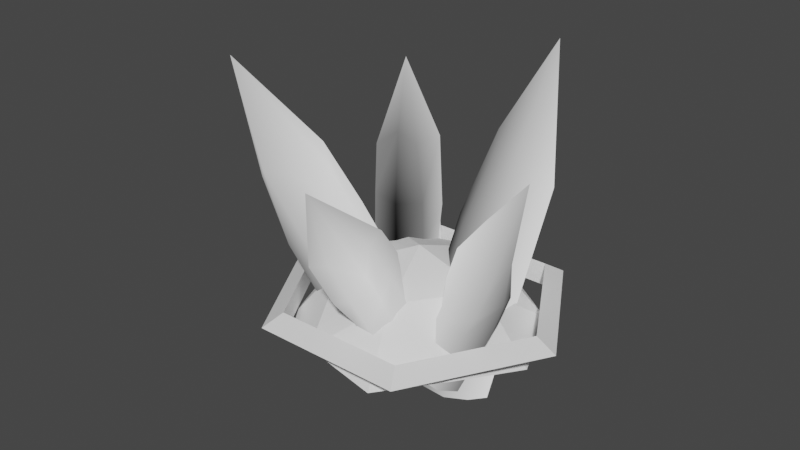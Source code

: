 # Source: resource_shards.blend  (saved by Blender 2.80.75; exported with 4.5.12 LTS)
import bpy
from mathutils import Matrix  # noqa: F401  (used for matrix-valued properties, if any)

bpy.ops.wm.read_factory_settings(use_empty=True)
scene = bpy.context.scene
scene.name = 'Scene'

# ---- collections
col_collection = bpy.data.collections.new('Collection'); scene.collection.children.link(col_collection)

# ---- materials (node trees are filled in below, after node groups)
mat_minerals = bpy.data.materials.new('Minerals')
mat_minerals.use_transparent_shadow = False

# ---- material node trees
mat_minerals.use_nodes = True; mat_minerals.node_tree.nodes.clear()
_N = mat_minerals.node_tree.nodes; _L = mat_minerals.node_tree.links
n0 = _N.new('ShaderNodeTexNoise'); n0.name = 'Noise Texture'; n0.location = (-308, 274)
n1 = _N.new('ShaderNodeBsdfTranslucent'); n1.name = 'Translucent BSDF'; n1.location = (65, 298)
n2 = _N.new('ShaderNodeMixShader'); n2.name = 'Mix Shader'; n2.location = (99, 163)
n2.inputs[0].default_value = 1.0
n3 = _N.new('ShaderNodeOutputMaterial'); n3.name = 'Material Output'; n3.location = (375, 294)
n4 = _N.new('ShaderNodeTexGradient'); n4.name = 'Gradient Texture'; n4.location = (-135, 82)
_L.new(n4.outputs[0], n2.inputs[2])
_L.new(n0.outputs[1], n2.inputs[1])
_L.new(n2.outputs[0], n3.inputs[0])
n3.is_active_output = True

# ---- world
world_world = bpy.data.worlds.new('World'); scene.world = world_world
world_world.use_nodes = True; world_world.node_tree.nodes.clear()
_N = world_world.node_tree.nodes; _L = world_world.node_tree.links
n0 = _N.new('ShaderNodeOutputWorld'); n0.name = 'World Output'; n0.location = (300, 300)
n1 = _N.new('ShaderNodeBackground'); n1.name = 'Background'; n1.location = (10, 300)
n1.inputs[0].default_value = (0.05088, 0.05088, 0.05088, 1.0)
_L.new(n1.outputs[0], n0.inputs[0])
n0.is_active_output = True
world_world.color = (0.05088, 0.05088, 0.05088)
world_world.use_sun_shadow = False
world_world.sun_shadow_jitter_overblur = 0.0

# ---- meshes
me_torus_001 = bpy.data.meshes.new('Torus.001')
me_torus_001.from_pydata([(2.2, 0.0, 0.0), (1.9, 0.0, 0.1732), (1.9, 0.0, -0.1732), (1.1, 1.905, 0.0), (0.95, 1.645, 0.1732), (0.95, 1.645, -0.1732), (-1.1, 1.905, 0.0), (-0.95, 1.645, 0.1732), (-0.95, 1.645, -0.1732), (-2.2, 1.923e-07, 0.0), (-1.9, 1.661e-07, 0.1732), (-1.9, 1.661e-07, -0.1732), (-1.1, -1.905, 0.0), (-0.95, -1.645, 0.1732), (-0.95, -1.645, -0.1732), (1.1, -1.905, 0.0), (0.95, -1.645, 0.1732), (0.95, -1.645, -0.1732)], [], [(0, 3, 4, 1), (1, 4, 5, 2), (2, 5, 3, 0), (3, 6, 7, 4), (4, 7, 8, 5), (5, 8, 6, 3), (6, 9, 10, 7), (7, 10, 11, 8), (8, 11, 9, 6), (9, 12, 13, 10), (10, 13, 14, 11), (11, 14, 12, 9), (12, 15, 16, 13), (13, 16, 17, 14), (14, 17, 15, 12), (15, 0, 1, 16), (16, 1, 2, 17), (17, 2, 0, 15)])
_uv = me_torus_001.uv_layers.new(name='UVMap')
_uv.uv.foreach_set('vector', [0.5, 0.6667, 0.6667, 0.6667, 0.6667, 1.0, 0.5, 1.0, 0.5, 0.0, 0.6667, 0.0, 0.6667, 0.3333, 0.5, 0.3333, 0.5, 0.3333, 0.6667, 0.3333, 0.6667, 0.6667, 0.5, 0.6667, 0.6667, 0.6667, 0.8333, 0.6667, 0.8333, 1.0, 0.6667, 1.0, 0.6667, 0.0, 0.8333, 0.0, 0.8333, 0.3333, 0.6667, 0.3333, 0.6667, 0.3333, 0.8333, 0.3333, 0.8333, 0.6667, 0.6667, 0.6667, 0.8333, 0.6667, 1.0, 0.6667, 1.0, 1.0, 0.8333, 1.0, 0.8333, 0.0, 1.0, 0.0, 1.0, 0.3333, 0.8333, 0.3333, 0.8333, 0.3333, 1.0, 0.3333, 1.0, 0.6667, 0.8333, 0.6667, -1.11e-16, 0.6667, 0.1667, 0.6667, 0.1667, 1.0, -1.11e-16, 1.0, -1.11e-16, 0.0, 0.1667, 0.0, 0.1667, 0.3333, -1.11e-16, 0.3333, -1.11e-16, 0.3333, 0.1667, 0.3333, 0.1667, 0.6667, -1.11e-16, 0.6667, 0.1667, 0.6667, 0.3333, 0.6667, 0.3333, 1.0, 0.1667, 1.0, 0.1667, 0.0, 0.3333, 0.0, 0.3333, 0.3333, 0.1667, 0.3333, 0.1667, 0.3333, 0.3333, 0.3333, 0.3333, 0.6667, 0.1667, 0.6667, 0.3333, 0.6667, 0.5, 0.6667, 0.5, 1.0, 0.3333, 1.0, 0.3333, 0.0, 0.5, 0.0, 0.5, 0.3333, 0.3333, 0.3333, 0.3333, 0.3333, 0.5, 0.3333, 0.5, 0.6667, 0.3333, 0.6667])
me_torus_001.use_remesh_preserve_volume = False
me_torus_001.use_remesh_preserve_attributes = False
me_torus_001.use_mirror_vertex_groups = False
me_torus_001.update()
me_cube_002 = bpy.data.meshes.new('Cube.002')
me_cube_002.from_pydata([(-0.4029, -0.3777, -1.229), (-0.436, -0.418, 0.4057), (-0.3947, 0.3801, -1.229), (-0.4587, 0.4604, 0.4057), (0.295, -0.2999, -1.229), (0.4061, -0.4043, 0.4057), (0.3865, 0.3628, -1.229), (0.3991, 0.3819, 0.4057), (-0.3243, -0.2965, 2.124), (-0.3859, 0.4185, 2.197), (0.3473, 0.3476, 2.111), (0.3355, -0.32, 1.86), (0.0, 0.5, -1.229), (0.0, 0.5, 0.4057), (0.0, -0.5, -1.229), (0.0, -0.5, 0.4057), (0.0, 0.5, 1.86), (3.725e-09, -0.5943, 2.297), (-0.5, 0.0, -1.229), (-0.6077, 0.0, 0.4057), (0.5, 0.0, -1.229), (0.5, 0.0, 0.4057), (-0.4165, 0.0, 2.368), (0.5, 0.0, 1.86), (0.0, 0.0, 3.703), (0.0, 0.0, -1.229), (-0.4242, 0.447, 1.359), (0.3908, 0.3802, 1.133), (0.3944, -0.4046, 1.332), (-0.4345, -0.4186, 1.133), (0.0, -0.605, 1.133), (0.0, 0.5, 1.133), (-0.5896, 0.0, 1.133), (0.5, 0.0, 1.133)], [], [(18, 19, 3, 2), (12, 13, 7, 6), (20, 21, 5, 4), (14, 15, 1, 0), (25, 20, 4, 14), (31, 26, 9, 16), (24, 22, 8), (33, 27, 10, 23), (32, 29, 8, 22), (30, 28, 11, 17), (29, 30, 17, 8), (24, 17, 11), (27, 31, 16, 10), (18, 25, 14, 0), (4, 5, 15, 14), (2, 3, 13, 12), (2, 12, 25, 18), (10, 16, 24), (26, 32, 22, 9), (28, 33, 23, 11), (9, 22, 24), (12, 6, 20, 25), (6, 7, 21, 20), (0, 1, 19, 18), (16, 9, 24), (17, 24, 8), (23, 24, 11), (23, 10, 24), (5, 21, 33, 28), (3, 19, 32, 26), (7, 13, 31, 27), (1, 15, 30, 29), (15, 5, 28, 30), (19, 1, 29, 32), (21, 7, 27, 33), (13, 3, 26, 31)])
_uv = me_cube_002.uv_layers.new(name='UVMap')
_uv.uv.foreach_set('vector', [0.375, 0.125, 0.625, 0.125, 0.625, 0.25, 0.375, 0.25, 0.375, 0.375, 0.625, 0.375, 0.625, 0.5, 0.375, 0.5, 0.375, 0.625, 0.625, 0.625, 0.625, 0.75, 0.375, 0.75, 0.375, 0.875, 0.625, 0.875, 0.625, 1.0, 0.375, 1.0, 0.25, 0.625, 0.375, 0.625, 0.375, 0.75, 0.25, 0.75, 0.625, 0.375, 0.625, 0.25, 0.625, 0.25, 0.625, 0.375, 0.75, 0.625, 0.875, 0.625, 0.875, 0.75, 0.625, 0.625, 0.625, 0.5, 0.625, 0.5, 0.625, 0.625, 0.625, 0.125, 0.625, 0.0, 0.625, 0.0, 0.625, 0.125, 0.625, 0.875, 0.625, 0.75, 0.625, 0.75, 0.625, 0.875, 0.625, 1.0, 0.625, 0.875, 0.625, 0.875, 0.625, 1.0, 0.75, 0.625, 0.75, 0.75, 0.625, 0.75, 0.625, 0.5, 0.625, 0.375, 0.625, 0.375, 0.625, 0.5, 0.125, 0.625, 0.25, 0.625, 0.25, 0.75, 0.125, 0.75, 0.375, 0.75, 0.625, 0.75, 0.625, 0.875, 0.375, 0.875, 0.375, 0.25, 0.625, 0.25, 0.625, 0.375, 0.375, 0.375, 0.125, 0.5, 0.25, 0.5, 0.25, 0.625, 0.125, 0.625, 0.625, 0.5, 0.75, 0.5, 0.75, 0.625, 0.625, 0.25, 0.625, 0.125, 0.625, 0.125, 0.625, 0.25, 0.625, 0.75, 0.625, 0.625, 0.625, 0.625, 0.625, 0.75, 0.875, 0.5, 0.875, 0.625, 0.75, 0.625, 0.25, 0.5, 0.375, 0.5, 0.375, 0.625, 0.25, 0.625, 0.375, 0.5, 0.625, 0.5, 0.625, 0.625, 0.375, 0.625, 0.375, 0.0, 0.625, 0.0, 0.625, 0.125, 0.375, 0.125, 0.75, 0.5, 0.875, 0.5, 0.75, 0.625, 0.75, 0.75, 0.75, 0.625, 0.875, 0.75, 0.625, 0.625, 0.75, 0.625, 0.625, 0.75, 0.625, 0.625, 0.625, 0.5, 0.75, 0.625, 0.625, 0.75, 0.625, 0.625, 0.625, 0.625, 0.625, 0.75, 0.625, 0.25, 0.625, 0.125, 0.625, 0.125, 0.625, 0.25, 0.625, 0.5, 0.625, 0.375, 0.625, 0.375, 0.625, 0.5, 0.625, 1.0, 0.625, 0.875, 0.625, 0.875, 0.625, 1.0, 0.625, 0.875, 0.625, 0.75, 0.625, 0.75, 0.625, 0.875, 0.625, 0.125, 0.625, 0.0, 0.625, 0.0, 0.625, 0.125, 0.625, 0.625, 0.625, 0.5, 0.625, 0.5, 0.625, 0.625, 0.625, 0.375, 0.625, 0.25, 0.625, 0.25, 0.625, 0.375])
me_cube_002.materials.append(mat_minerals)
me_cube_002.use_remesh_preserve_volume = False
me_cube_002.use_remesh_preserve_attributes = False
me_cube_002.use_mirror_vertex_groups = False
me_cube_002.update()
me_cube_003 = bpy.data.meshes.new('Cube.003')
me_cube_003.from_pydata([(-0.2704, -0.2818, -0.6221), (-0.2928, -0.3122, 0.4842), (-0.2649, 0.2899, -0.6221), (-0.3082, 0.3505, 0.4842), (0.202, -0.2231, -0.6221), (0.2772, -0.3019, 0.4842), (0.264, 0.2769, -0.6221), (0.2725, 0.2913, 0.4842), (-0.1289, -0.1814, 1.648), (-0.1627, 0.2493, 1.697), (0.2374, 0.2654, 1.638), (0.2294, -0.2752, 1.792), (0.002309, 0.3804, -0.6221), (0.002309, 0.3804, 0.4842), (0.002309, -0.3741, -0.6221), (0.002309, -0.3741, 0.4842), (0.002309, 0.5473, 1.469), (0.002309, -0.4452, 1.764), (-0.3362, 0.003143, -0.6221), (-0.4091, 0.003143, 0.4842), (0.3408, 0.003143, -0.6221), (0.3408, 0.003143, 0.4842), (-0.2283, 0.003143, 1.487), (0.4601, 0.003143, 1.469), (0.002309, 0.003143, 2.716), (0.002309, 0.003143, -0.6221), (-0.2849, 0.3404, 1.13), (0.2669, 0.29, 0.9764), (0.2693, -0.3021, 1.111), (-0.2918, -0.3126, 0.9764), (0.002309, -0.4533, 0.9764), (0.002309, 0.5793, 0.9764), (-0.3968, 0.003143, 0.9764), (0.4346, 0.003143, 0.9764)], [], [(18, 19, 3, 2), (12, 13, 7, 6), (20, 21, 5, 4), (14, 15, 1, 0), (25, 20, 4, 14), (31, 26, 9, 16), (24, 22, 8), (33, 27, 10, 23), (32, 29, 8, 22), (30, 28, 11, 17), (29, 30, 17, 8), (24, 17, 11), (27, 31, 16, 10), (18, 25, 14, 0), (4, 5, 15, 14), (2, 3, 13, 12), (2, 12, 25, 18), (10, 16, 24), (26, 32, 22, 9), (28, 33, 23, 11), (9, 22, 24), (12, 6, 20, 25), (6, 7, 21, 20), (0, 1, 19, 18), (16, 9, 24), (17, 24, 8), (23, 24, 11), (23, 10, 24), (5, 21, 33, 28), (3, 19, 32, 26), (7, 13, 31, 27), (1, 15, 30, 29), (15, 5, 28, 30), (19, 1, 29, 32), (21, 7, 27, 33), (13, 3, 26, 31)])
_uv = me_cube_003.uv_layers.new(name='UVMap')
_uv.uv.foreach_set('vector', [0.375, 0.125, 0.625, 0.125, 0.625, 0.25, 0.375, 0.25, 0.375, 0.375, 0.625, 0.375, 0.625, 0.5, 0.375, 0.5, 0.375, 0.625, 0.625, 0.625, 0.625, 0.75, 0.375, 0.75, 0.375, 0.875, 0.625, 0.875, 0.625, 1.0, 0.375, 1.0, 0.25, 0.625, 0.375, 0.625, 0.375, 0.75, 0.25, 0.75, 0.625, 0.375, 0.625, 0.25, 0.625, 0.25, 0.625, 0.375, 0.75, 0.625, 0.875, 0.625, 0.875, 0.75, 0.625, 0.625, 0.625, 0.5, 0.625, 0.5, 0.625, 0.625, 0.625, 0.125, 0.625, 0.0, 0.625, 0.0, 0.625, 0.125, 0.625, 0.875, 0.625, 0.75, 0.625, 0.75, 0.625, 0.875, 0.625, 1.0, 0.625, 0.875, 0.625, 0.875, 0.625, 1.0, 0.75, 0.625, 0.75, 0.75, 0.625, 0.75, 0.625, 0.5, 0.625, 0.375, 0.625, 0.375, 0.625, 0.5, 0.125, 0.625, 0.25, 0.625, 0.25, 0.75, 0.125, 0.75, 0.375, 0.75, 0.625, 0.75, 0.625, 0.875, 0.375, 0.875, 0.375, 0.25, 0.625, 0.25, 0.625, 0.375, 0.375, 0.375, 0.125, 0.5, 0.25, 0.5, 0.25, 0.625, 0.125, 0.625, 0.625, 0.5, 0.75, 0.5, 0.75, 0.625, 0.625, 0.25, 0.625, 0.125, 0.625, 0.125, 0.625, 0.25, 0.625, 0.75, 0.625, 0.625, 0.625, 0.625, 0.625, 0.75, 0.875, 0.5, 0.875, 0.625, 0.75, 0.625, 0.25, 0.5, 0.375, 0.5, 0.375, 0.625, 0.25, 0.625, 0.375, 0.5, 0.625, 0.5, 0.625, 0.625, 0.375, 0.625, 0.375, 0.0, 0.625, 0.0, 0.625, 0.125, 0.375, 0.125, 0.75, 0.5, 0.875, 0.5, 0.75, 0.625, 0.75, 0.75, 0.75, 0.625, 0.875, 0.75, 0.625, 0.625, 0.75, 0.625, 0.625, 0.75, 0.625, 0.625, 0.625, 0.5, 0.75, 0.625, 0.625, 0.75, 0.625, 0.625, 0.625, 0.625, 0.625, 0.75, 0.625, 0.25, 0.625, 0.125, 0.625, 0.125, 0.625, 0.25, 0.625, 0.5, 0.625, 0.375, 0.625, 0.375, 0.625, 0.5, 0.625, 1.0, 0.625, 0.875, 0.625, 0.875, 0.625, 1.0, 0.625, 0.875, 0.625, 0.75, 0.625, 0.75, 0.625, 0.875, 0.625, 0.125, 0.625, 0.0, 0.625, 0.0, 0.625, 0.125, 0.625, 0.625, 0.625, 0.5, 0.625, 0.5, 0.625, 0.625, 0.625, 0.375, 0.625, 0.25, 0.625, 0.25, 0.625, 0.375])
me_cube_003.materials.append(mat_minerals)
me_cube_003.use_remesh_preserve_volume = False
me_cube_003.use_remesh_preserve_attributes = False
me_cube_003.use_mirror_vertex_groups = False
me_cube_003.update()
me_cube_005 = bpy.data.meshes.new('Cube.005')
me_cube_005.from_pydata([(-0.4029, -0.3777, -1.229), (-0.436, -0.418, 0.4057), (-0.3947, 0.3801, -1.229), (-0.4587, 0.4604, 0.4057), (0.295, -0.2999, -1.229), (0.4061, -0.4043, 0.4057), (0.3865, 0.3628, -1.229), (0.3991, 0.3819, 0.4057), (-0.3243, -0.2965, 2.124), (-0.3859, 0.4185, 2.197), (0.3473, 0.3476, 2.111), (0.3355, -0.32, 1.86), (0.0, 0.5, -1.229), (0.0, 0.5, 0.4057), (0.0, -0.5, -1.229), (0.0, -0.5, 0.4057), (0.0, 0.5, 1.86), (3.725e-09, -0.5943, 2.297), (-0.5, 0.0, -1.229), (-0.6077, 0.0, 0.4057), (0.5, 0.0, -1.229), (0.5, 0.0, 0.4057), (-0.4165, 0.0, 2.368), (0.5, 0.0, 1.86), (0.0, 0.0, 3.703), (0.0, 0.0, -1.229), (-0.4242, 0.447, 1.359), (0.3908, 0.3802, 1.133), (0.3944, -0.4046, 1.332), (-0.4345, -0.4186, 1.133), (0.0, -0.605, 1.133), (0.0, 0.5, 1.133), (-0.5896, 0.0, 1.133), (0.5, 0.0, 1.133)], [], [(18, 19, 3, 2), (12, 13, 7, 6), (20, 21, 5, 4), (14, 15, 1, 0), (25, 20, 4, 14), (31, 26, 9, 16), (24, 22, 8), (33, 27, 10, 23), (32, 29, 8, 22), (30, 28, 11, 17), (29, 30, 17, 8), (24, 17, 11), (27, 31, 16, 10), (18, 25, 14, 0), (4, 5, 15, 14), (2, 3, 13, 12), (2, 12, 25, 18), (10, 16, 24), (26, 32, 22, 9), (28, 33, 23, 11), (9, 22, 24), (12, 6, 20, 25), (6, 7, 21, 20), (0, 1, 19, 18), (16, 9, 24), (17, 24, 8), (23, 24, 11), (23, 10, 24), (5, 21, 33, 28), (3, 19, 32, 26), (7, 13, 31, 27), (1, 15, 30, 29), (15, 5, 28, 30), (19, 1, 29, 32), (21, 7, 27, 33), (13, 3, 26, 31)])
_uv = me_cube_005.uv_layers.new(name='UVMap')
_uv.uv.foreach_set('vector', [0.375, 0.125, 0.625, 0.125, 0.625, 0.25, 0.375, 0.25, 0.375, 0.375, 0.625, 0.375, 0.625, 0.5, 0.375, 0.5, 0.375, 0.625, 0.625, 0.625, 0.625, 0.75, 0.375, 0.75, 0.375, 0.875, 0.625, 0.875, 0.625, 1.0, 0.375, 1.0, 0.25, 0.625, 0.375, 0.625, 0.375, 0.75, 0.25, 0.75, 0.625, 0.375, 0.625, 0.25, 0.625, 0.25, 0.625, 0.375, 0.75, 0.625, 0.875, 0.625, 0.875, 0.75, 0.625, 0.625, 0.625, 0.5, 0.625, 0.5, 0.625, 0.625, 0.625, 0.125, 0.625, 0.0, 0.625, 0.0, 0.625, 0.125, 0.625, 0.875, 0.625, 0.75, 0.625, 0.75, 0.625, 0.875, 0.625, 1.0, 0.625, 0.875, 0.625, 0.875, 0.625, 1.0, 0.75, 0.625, 0.75, 0.75, 0.625, 0.75, 0.625, 0.5, 0.625, 0.375, 0.625, 0.375, 0.625, 0.5, 0.125, 0.625, 0.25, 0.625, 0.25, 0.75, 0.125, 0.75, 0.375, 0.75, 0.625, 0.75, 0.625, 0.875, 0.375, 0.875, 0.375, 0.25, 0.625, 0.25, 0.625, 0.375, 0.375, 0.375, 0.125, 0.5, 0.25, 0.5, 0.25, 0.625, 0.125, 0.625, 0.625, 0.5, 0.75, 0.5, 0.75, 0.625, 0.625, 0.25, 0.625, 0.125, 0.625, 0.125, 0.625, 0.25, 0.625, 0.75, 0.625, 0.625, 0.625, 0.625, 0.625, 0.75, 0.875, 0.5, 0.875, 0.625, 0.75, 0.625, 0.25, 0.5, 0.375, 0.5, 0.375, 0.625, 0.25, 0.625, 0.375, 0.5, 0.625, 0.5, 0.625, 0.625, 0.375, 0.625, 0.375, 0.0, 0.625, 0.0, 0.625, 0.125, 0.375, 0.125, 0.75, 0.5, 0.875, 0.5, 0.75, 0.625, 0.75, 0.75, 0.75, 0.625, 0.875, 0.75, 0.625, 0.625, 0.75, 0.625, 0.625, 0.75, 0.625, 0.625, 0.625, 0.5, 0.75, 0.625, 0.625, 0.75, 0.625, 0.625, 0.625, 0.625, 0.625, 0.75, 0.625, 0.25, 0.625, 0.125, 0.625, 0.125, 0.625, 0.25, 0.625, 0.5, 0.625, 0.375, 0.625, 0.375, 0.625, 0.5, 0.625, 1.0, 0.625, 0.875, 0.625, 0.875, 0.625, 1.0, 0.625, 0.875, 0.625, 0.75, 0.625, 0.75, 0.625, 0.875, 0.625, 0.125, 0.625, 0.0, 0.625, 0.0, 0.625, 0.125, 0.625, 0.625, 0.625, 0.5, 0.625, 0.5, 0.625, 0.625, 0.625, 0.375, 0.625, 0.25, 0.625, 0.25, 0.625, 0.375])
me_cube_005.materials.append(mat_minerals)
me_cube_005.use_remesh_preserve_volume = False
me_cube_005.use_remesh_preserve_attributes = False
me_cube_005.use_mirror_vertex_groups = False
me_cube_005.update()
me_cube_004 = bpy.data.meshes.new('Cube.004')
me_cube_004.from_pydata([(-0.2704, -0.2818, -0.6221), (-0.2928, -0.3122, 0.4842), (-0.2649, 0.2899, -0.6221), (-0.3082, 0.3505, 0.4842), (0.202, -0.2231, -0.6221), (0.2772, -0.3019, 0.4842), (0.264, 0.2769, -0.6221), (0.2725, 0.2913, 0.4842), (-0.1289, -0.1814, 1.648), (-0.1627, 0.2493, 1.697), (0.2374, 0.2654, 1.638), (0.2294, -0.2752, 1.792), (0.002309, 0.3804, -0.6221), (0.002309, 0.3804, 0.4842), (0.002309, -0.3741, -0.6221), (0.002309, -0.3741, 0.4842), (0.002309, 0.5473, 1.469), (0.002309, -0.4452, 1.764), (-0.3362, 0.003143, -0.6221), (-0.4091, 0.003143, 0.4842), (0.3408, 0.003143, -0.6221), (0.3408, 0.003143, 0.4842), (-0.2283, 0.003143, 1.487), (0.4601, 0.003143, 1.469), (0.002309, 0.003143, 2.716), (0.002309, 0.003143, -0.6221), (-0.2849, 0.3404, 1.13), (0.2669, 0.29, 0.9764), (0.2693, -0.3021, 1.111), (-0.2918, -0.3126, 0.9764), (0.002309, -0.4533, 0.9764), (0.002309, 0.5793, 0.9764), (-0.3968, 0.003143, 0.9764), (0.4346, 0.003143, 0.9764)], [], [(18, 19, 3, 2), (12, 13, 7, 6), (20, 21, 5, 4), (14, 15, 1, 0), (25, 20, 4, 14), (31, 26, 9, 16), (24, 22, 8), (33, 27, 10, 23), (32, 29, 8, 22), (30, 28, 11, 17), (29, 30, 17, 8), (24, 17, 11), (27, 31, 16, 10), (18, 25, 14, 0), (4, 5, 15, 14), (2, 3, 13, 12), (2, 12, 25, 18), (10, 16, 24), (26, 32, 22, 9), (28, 33, 23, 11), (9, 22, 24), (12, 6, 20, 25), (6, 7, 21, 20), (0, 1, 19, 18), (16, 9, 24), (17, 24, 8), (23, 24, 11), (23, 10, 24), (5, 21, 33, 28), (3, 19, 32, 26), (7, 13, 31, 27), (1, 15, 30, 29), (15, 5, 28, 30), (19, 1, 29, 32), (21, 7, 27, 33), (13, 3, 26, 31)])
_uv = me_cube_004.uv_layers.new(name='UVMap')
_uv.uv.foreach_set('vector', [0.375, 0.125, 0.625, 0.125, 0.625, 0.25, 0.375, 0.25, 0.375, 0.375, 0.625, 0.375, 0.625, 0.5, 0.375, 0.5, 0.375, 0.625, 0.625, 0.625, 0.625, 0.75, 0.375, 0.75, 0.375, 0.875, 0.625, 0.875, 0.625, 1.0, 0.375, 1.0, 0.25, 0.625, 0.375, 0.625, 0.375, 0.75, 0.25, 0.75, 0.625, 0.375, 0.625, 0.25, 0.625, 0.25, 0.625, 0.375, 0.75, 0.625, 0.875, 0.625, 0.875, 0.75, 0.625, 0.625, 0.625, 0.5, 0.625, 0.5, 0.625, 0.625, 0.625, 0.125, 0.625, 0.0, 0.625, 0.0, 0.625, 0.125, 0.625, 0.875, 0.625, 0.75, 0.625, 0.75, 0.625, 0.875, 0.625, 1.0, 0.625, 0.875, 0.625, 0.875, 0.625, 1.0, 0.75, 0.625, 0.75, 0.75, 0.625, 0.75, 0.625, 0.5, 0.625, 0.375, 0.625, 0.375, 0.625, 0.5, 0.125, 0.625, 0.25, 0.625, 0.25, 0.75, 0.125, 0.75, 0.375, 0.75, 0.625, 0.75, 0.625, 0.875, 0.375, 0.875, 0.375, 0.25, 0.625, 0.25, 0.625, 0.375, 0.375, 0.375, 0.125, 0.5, 0.25, 0.5, 0.25, 0.625, 0.125, 0.625, 0.625, 0.5, 0.75, 0.5, 0.75, 0.625, 0.625, 0.25, 0.625, 0.125, 0.625, 0.125, 0.625, 0.25, 0.625, 0.75, 0.625, 0.625, 0.625, 0.625, 0.625, 0.75, 0.875, 0.5, 0.875, 0.625, 0.75, 0.625, 0.25, 0.5, 0.375, 0.5, 0.375, 0.625, 0.25, 0.625, 0.375, 0.5, 0.625, 0.5, 0.625, 0.625, 0.375, 0.625, 0.375, 0.0, 0.625, 0.0, 0.625, 0.125, 0.375, 0.125, 0.75, 0.5, 0.875, 0.5, 0.75, 0.625, 0.75, 0.75, 0.75, 0.625, 0.875, 0.75, 0.625, 0.625, 0.75, 0.625, 0.625, 0.75, 0.625, 0.625, 0.625, 0.5, 0.75, 0.625, 0.625, 0.75, 0.625, 0.625, 0.625, 0.625, 0.625, 0.75, 0.625, 0.25, 0.625, 0.125, 0.625, 0.125, 0.625, 0.25, 0.625, 0.5, 0.625, 0.375, 0.625, 0.375, 0.625, 0.5, 0.625, 1.0, 0.625, 0.875, 0.625, 0.875, 0.625, 1.0, 0.625, 0.875, 0.625, 0.75, 0.625, 0.75, 0.625, 0.875, 0.625, 0.125, 0.625, 0.0, 0.625, 0.0, 0.625, 0.125, 0.625, 0.625, 0.625, 0.5, 0.625, 0.5, 0.625, 0.625, 0.625, 0.375, 0.625, 0.25, 0.625, 0.25, 0.625, 0.375])
me_cube_004.materials.append(mat_minerals)
me_cube_004.use_remesh_preserve_volume = False
me_cube_004.use_remesh_preserve_attributes = False
me_cube_004.use_mirror_vertex_groups = False
me_cube_004.update()
me_cube_006 = bpy.data.meshes.new('Cube.006')
me_cube_006.from_pydata([(-0.4029, -0.3777, -1.229), (-0.436, -0.418, 0.4057), (-0.3947, 0.3801, -1.229), (-0.4587, 0.4604, 0.4057), (0.295, -0.2999, -1.229), (0.4061, -0.4043, 0.4057), (0.3865, 0.3628, -1.229), (0.3991, 0.3819, 0.4057), (-0.3243, -0.2965, 2.124), (-0.3859, 0.4185, 2.197), (0.3473, 0.3476, 2.111), (0.3355, -0.32, 1.86), (0.0, 0.5, -1.229), (0.0, 0.5, 0.4057), (0.0, -0.5, -1.229), (0.0, -0.5, 0.4057), (0.0, 0.5, 1.86), (3.725e-09, -0.5943, 2.297), (-0.5, 0.0, -1.229), (-0.6077, 0.0, 0.4057), (0.5, 0.0, -1.229), (0.5, 0.0, 0.4057), (-0.4165, 0.0, 2.368), (0.5, 0.0, 1.86), (0.0, 0.0, 3.703), (0.0, 0.0, -1.229), (-0.4242, 0.447, 1.359), (0.3908, 0.3802, 1.133), (0.3944, -0.4046, 1.332), (-0.4345, -0.4186, 1.133), (0.0, -0.605, 1.133), (0.0, 0.5, 1.133), (-0.5896, 0.0, 1.133), (0.5, 0.0, 1.133)], [], [(18, 19, 3, 2), (12, 13, 7, 6), (20, 21, 5, 4), (14, 15, 1, 0), (25, 20, 4, 14), (31, 26, 9, 16), (24, 22, 8), (33, 27, 10, 23), (32, 29, 8, 22), (30, 28, 11, 17), (29, 30, 17, 8), (24, 17, 11), (27, 31, 16, 10), (18, 25, 14, 0), (4, 5, 15, 14), (2, 3, 13, 12), (2, 12, 25, 18), (10, 16, 24), (26, 32, 22, 9), (28, 33, 23, 11), (9, 22, 24), (12, 6, 20, 25), (6, 7, 21, 20), (0, 1, 19, 18), (16, 9, 24), (17, 24, 8), (23, 24, 11), (23, 10, 24), (5, 21, 33, 28), (3, 19, 32, 26), (7, 13, 31, 27), (1, 15, 30, 29), (15, 5, 28, 30), (19, 1, 29, 32), (21, 7, 27, 33), (13, 3, 26, 31)])
_uv = me_cube_006.uv_layers.new(name='UVMap')
_uv.uv.foreach_set('vector', [0.375, 0.125, 0.625, 0.125, 0.625, 0.25, 0.375, 0.25, 0.375, 0.375, 0.625, 0.375, 0.625, 0.5, 0.375, 0.5, 0.375, 0.625, 0.625, 0.625, 0.625, 0.75, 0.375, 0.75, 0.375, 0.875, 0.625, 0.875, 0.625, 1.0, 0.375, 1.0, 0.25, 0.625, 0.375, 0.625, 0.375, 0.75, 0.25, 0.75, 0.625, 0.375, 0.625, 0.25, 0.625, 0.25, 0.625, 0.375, 0.75, 0.625, 0.875, 0.625, 0.875, 0.75, 0.625, 0.625, 0.625, 0.5, 0.625, 0.5, 0.625, 0.625, 0.625, 0.125, 0.625, 0.0, 0.625, 0.0, 0.625, 0.125, 0.625, 0.875, 0.625, 0.75, 0.625, 0.75, 0.625, 0.875, 0.625, 1.0, 0.625, 0.875, 0.625, 0.875, 0.625, 1.0, 0.75, 0.625, 0.75, 0.75, 0.625, 0.75, 0.625, 0.5, 0.625, 0.375, 0.625, 0.375, 0.625, 0.5, 0.125, 0.625, 0.25, 0.625, 0.25, 0.75, 0.125, 0.75, 0.375, 0.75, 0.625, 0.75, 0.625, 0.875, 0.375, 0.875, 0.375, 0.25, 0.625, 0.25, 0.625, 0.375, 0.375, 0.375, 0.125, 0.5, 0.25, 0.5, 0.25, 0.625, 0.125, 0.625, 0.625, 0.5, 0.75, 0.5, 0.75, 0.625, 0.625, 0.25, 0.625, 0.125, 0.625, 0.125, 0.625, 0.25, 0.625, 0.75, 0.625, 0.625, 0.625, 0.625, 0.625, 0.75, 0.875, 0.5, 0.875, 0.625, 0.75, 0.625, 0.25, 0.5, 0.375, 0.5, 0.375, 0.625, 0.25, 0.625, 0.375, 0.5, 0.625, 0.5, 0.625, 0.625, 0.375, 0.625, 0.375, 0.0, 0.625, 0.0, 0.625, 0.125, 0.375, 0.125, 0.75, 0.5, 0.875, 0.5, 0.75, 0.625, 0.75, 0.75, 0.75, 0.625, 0.875, 0.75, 0.625, 0.625, 0.75, 0.625, 0.625, 0.75, 0.625, 0.625, 0.625, 0.5, 0.75, 0.625, 0.625, 0.75, 0.625, 0.625, 0.625, 0.625, 0.625, 0.75, 0.625, 0.25, 0.625, 0.125, 0.625, 0.125, 0.625, 0.25, 0.625, 0.5, 0.625, 0.375, 0.625, 0.375, 0.625, 0.5, 0.625, 1.0, 0.625, 0.875, 0.625, 0.875, 0.625, 1.0, 0.625, 0.875, 0.625, 0.75, 0.625, 0.75, 0.625, 0.875, 0.625, 0.125, 0.625, 0.0, 0.625, 0.0, 0.625, 0.125, 0.625, 0.625, 0.625, 0.5, 0.625, 0.5, 0.625, 0.625, 0.625, 0.375, 0.625, 0.25, 0.625, 0.25, 0.625, 0.375])
me_cube_006.materials.append(mat_minerals)
me_cube_006.use_remesh_preserve_volume = False
me_cube_006.use_remesh_preserve_attributes = False
me_cube_006.use_mirror_vertex_groups = False
me_cube_006.update()
me_icosphere = bpy.data.meshes.new('Icosphere')
me_icosphere.from_pydata([(0.5528, -1.701, 0.8594), (-1.447, -1.051, 0.8594), (-1.447, 1.051, 0.8594), (0.5528, 1.701, 0.8594), (1.789, 0.0, 0.8594), (0.0, 0.0, 2.07), (1.376, -1.0, 1.031), (-0.5257, -1.618, 1.031), (-1.701, 0.0, 1.031), (-0.5257, 1.618, 1.031), (1.376, 1.0, 1.031), (0.3249, -1.0, 1.743), (1.051, 0.0, 1.743), (-0.8506, -0.618, 1.743), (-0.8506, 0.618, 1.743), (0.3249, 1.0, 1.743)], [], [(0, 6, 11), (1, 7, 13), (2, 8, 14), (3, 9, 15), (4, 10, 12), (12, 15, 5), (12, 10, 15), (10, 3, 15), (15, 14, 5), (15, 9, 14), (9, 2, 14), (14, 13, 5), (14, 8, 13), (8, 1, 13), (13, 11, 5), (13, 7, 11), (7, 0, 11), (11, 12, 5), (11, 6, 12), (6, 4, 12)])
_uv = me_icosphere.uv_layers.new(name='UVMap')
_uv.uv.foreach_set('vector', [0.8182, 0.3149, 0.7273, 0.3149, 0.7727, 0.3937, 1.0, 0.3149, 0.9091, 0.3149, 0.9545, 0.3937, 0.2727, 0.3149, 0.1818, 0.3149, 0.2273, 0.3937, 0.4545, 0.3149, 0.3636, 0.3149, 0.4091, 0.3937, 0.6364, 0.3149, 0.5455, 0.3149, 0.5909, 0.3937, 0.5909, 0.3937, 0.5, 0.3937, 0.5455, 0.4724, 0.5909, 0.3937, 0.5455, 0.3149, 0.5, 0.3937, 0.5455, 0.3149, 0.4545, 0.3149, 0.5, 0.3937, 0.4091, 0.3937, 0.3182, 0.3937, 0.3636, 0.4724, 0.4091, 0.3937, 0.3636, 0.3149, 0.3182, 0.3937, 0.3636, 0.3149, 0.2727, 0.3149, 0.3182, 0.3937, 0.2273, 0.3937, 0.1364, 0.3937, 0.1818, 0.4724, 0.2273, 0.3937, 0.1818, 0.3149, 0.1364, 0.3937, 0.1818, 0.3149, 0.09091, 0.3149, 0.1364, 0.3937, 0.9545, 0.3937, 0.8636, 0.3937, 0.9091, 0.4724, 0.9545, 0.3937, 0.9091, 0.3149, 0.8636, 0.3937, 0.9091, 0.3149, 0.8182, 0.3149, 0.8636, 0.3937, 0.7727, 0.3937, 0.6818, 0.3937, 0.7273, 0.4724, 0.7727, 0.3937, 0.7273, 0.3149, 0.6818, 0.3937, 0.7273, 0.3149, 0.6364, 0.3149, 0.6818, 0.3937])
me_icosphere.materials.append(None)
me_icosphere.use_remesh_preserve_volume = False
me_icosphere.use_remesh_preserve_attributes = False
me_icosphere.use_mirror_vertex_groups = False
me_icosphere.update()

# ---- objects
ob_border = bpy.data.objects.new('BORDER', me_torus_001)
ob_crystal1 = bpy.data.objects.new('crystal1', me_cube_002)
ob_crystal2 = bpy.data.objects.new('crystal2', me_cube_003)
ob_crystal4 = bpy.data.objects.new('crystal4', me_cube_005)
ob_crystal3 = bpy.data.objects.new('crystal3', me_cube_004)
ob_crystal5 = bpy.data.objects.new('crystal5', me_cube_006)
ob_ground = bpy.data.objects.new('ground', me_icosphere)

# ---- transforms, parenting, visibility, modifiers, constraints
ob_border.location = (0.0, 0.0, 0.0)
ob_border.lineart.crease_threshold = 0.0
ob_crystal1.location = (0.7116, 0.3818, 0.0)
ob_crystal1.rotation_euler = (-0.2547, 0.1888, 0.3309)
ob_crystal1.lineart.crease_threshold = 0.0
ob_crystal2.location = (0.1314, -0.7745, 0.0)
ob_crystal2.rotation_euler = (0.5052, 0.1191, -0.2991)
ob_crystal2.lineart.crease_threshold = 0.0
ob_crystal4.location = (-0.5618, 0.5129, 2.235e-08)
ob_crystal4.rotation_euler = (-0.2353, 0.4417, 1.804)
ob_crystal4.scale = (0.8287, 0.8287, 0.8287)
ob_crystal4.lineart.crease_threshold = 0.0
ob_crystal3.location = (0.9983, -0.4892, 0.0)
ob_crystal3.rotation_euler = (-0.2327, -0.3098, -2.537)
ob_crystal3.lineart.crease_threshold = 0.0
ob_crystal5.location = (-0.7137, -0.2744, 0.0)
ob_crystal5.rotation_euler = (0.1311, -0.4686, 0.2369)
ob_crystal5.lineart.crease_threshold = 0.0
ob_ground.location = (0.0, 0.0, -1.245)
ob_ground.lineart.crease_threshold = 0.0

# ---- collection membership
col_collection.objects.link(ob_border)
col_collection.objects.link(ob_crystal1)
col_collection.objects.link(ob_crystal2)
col_collection.objects.link(ob_crystal4)
col_collection.objects.link(ob_crystal3)
col_collection.objects.link(ob_crystal5)
col_collection.objects.link(ob_ground)

# ---- scene / render settings (as saved in the file)
scene.frame_start = 1; scene.frame_end = 250; scene.frame_set(1)
scene.render.engine = 'BLENDER_EEVEE_NEXT'
scene.cycles.use_denoising = False
scene.cycles.samples = 128
scene.cycles.sampling_pattern = 'TABULATED_SOBOL'
scene.cycles.use_adaptive_sampling = False
scene.cycles.use_light_tree = False
scene.view_settings.view_transform = 'Filmic'
bpy.context.view_layer.update()

# ---- added for rendering (the .blend has no active camera and no usable light): camera, sun
cam_auto = bpy.data.cameras.new('AutoCamera')
cam_auto.lens = 50.0
cam_auto.sensor_width = 36.0
cam_auto.clip_end = 1000.0
ob_auto_camera = bpy.data.objects.new('AutoCamera', cam_auto)
scene.collection.objects.link(ob_auto_camera)
ob_auto_camera.location = (8.14402, -10.1811, 7.79487)
ob_auto_camera.rotation_euler = (1.09748, -7.21219e-08, 0.694738)
scene.camera = ob_auto_camera
light_auto_sun = bpy.data.lights.new('AutoSun', 'SUN')
light_auto_sun.energy = 3.0
light_auto_sun.angle = 0.0523599
ob_auto_sun = bpy.data.objects.new('AutoSun', light_auto_sun)
scene.collection.objects.link(ob_auto_sun)
ob_auto_sun.rotation_euler = (0.872665, 0.174533, 0.523599)
bpy.context.view_layer.update()
